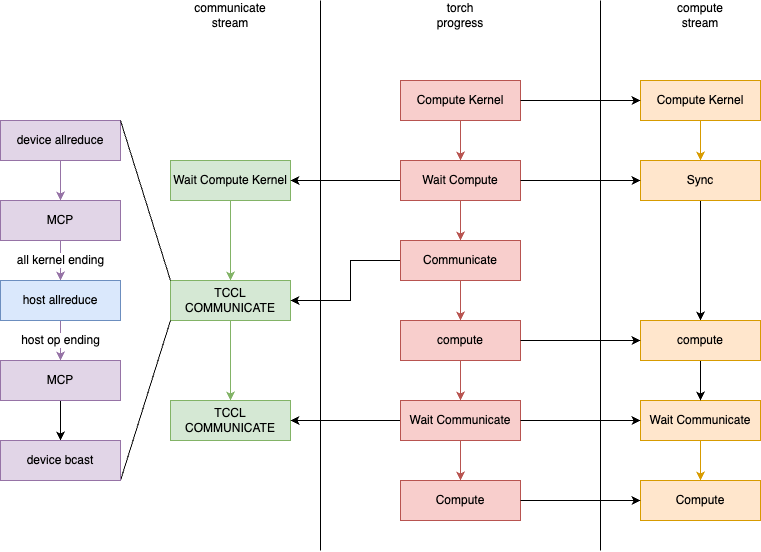

The diagram above was exported from draw.io. Its source (the exported page's mxGraphModel, read from the mxfile embedded in the PNG):
<mxGraphModel dx="2358" dy="1304" grid="1" gridSize="10" guides="1" tooltips="1" connect="1" arrows="1" fold="1" page="1" pageScale="1" pageWidth="850" pageHeight="1100" math="0" shadow="0">
  <root>
    <mxCell id="0" />
    <mxCell id="1" parent="0" />
    <mxCell id="UVvk1TwP4h5ap9DMddXs-1" value="" style="edgeStyle=orthogonalEdgeStyle;rounded=0;orthogonalLoop=1;jettySize=auto;html=1;fillColor=#d5e8d4;strokeColor=#82b366;" parent="1" source="UVvk1TwP4h5ap9DMddXs-2" target="UVvk1TwP4h5ap9DMddXs-10" edge="1">
      <mxGeometry relative="1" as="geometry" />
    </mxCell>
    <mxCell id="UVvk1TwP4h5ap9DMddXs-2" value="Wait Compute Kernel" style="rounded=0;whiteSpace=wrap;html=1;fillColor=#d5e8d4;strokeColor=#82b366;" parent="1" vertex="1">
      <mxGeometry x="210" y="240" width="120" height="40" as="geometry" />
    </mxCell>
    <mxCell id="UVvk1TwP4h5ap9DMddXs-3" value="" style="edgeStyle=orthogonalEdgeStyle;rounded=0;orthogonalLoop=1;jettySize=auto;html=1;fillColor=#ffe6cc;strokeColor=#d79b00;" parent="1" source="UVvk1TwP4h5ap9DMddXs-4" target="UVvk1TwP4h5ap9DMddXs-8" edge="1">
      <mxGeometry relative="1" as="geometry" />
    </mxCell>
    <mxCell id="UVvk1TwP4h5ap9DMddXs-4" value="Compute Kernel" style="rounded=0;whiteSpace=wrap;html=1;fillColor=#ffe6cc;strokeColor=#d79b00;" parent="1" vertex="1">
      <mxGeometry x="680" y="160" width="120" height="40" as="geometry" />
    </mxCell>
    <mxCell id="UVvk1TwP4h5ap9DMddXs-5" value="" style="endArrow=none;html=1;rounded=0;" parent="1" edge="1">
      <mxGeometry width="50" height="50" relative="1" as="geometry">
        <mxPoint x="640" y="630" as="sourcePoint" />
        <mxPoint x="640" y="80" as="targetPoint" />
      </mxGeometry>
    </mxCell>
    <mxCell id="yjfkKn1GX8kxz8GeF4Fp-6" value="" style="edgeStyle=orthogonalEdgeStyle;rounded=0;orthogonalLoop=1;jettySize=auto;html=1;" parent="1" source="UVvk1TwP4h5ap9DMddXs-8" target="yjfkKn1GX8kxz8GeF4Fp-5" edge="1">
      <mxGeometry relative="1" as="geometry" />
    </mxCell>
    <mxCell id="UVvk1TwP4h5ap9DMddXs-8" value="Sync" style="rounded=0;whiteSpace=wrap;html=1;fillColor=#ffe6cc;strokeColor=#d79b00;" parent="1" vertex="1">
      <mxGeometry x="680" y="240" width="120" height="40" as="geometry" />
    </mxCell>
    <mxCell id="UVvk1TwP4h5ap9DMddXs-9" value="" style="edgeStyle=orthogonalEdgeStyle;rounded=0;orthogonalLoop=1;jettySize=auto;html=1;fillColor=#d5e8d4;strokeColor=#82b366;" parent="1" source="UVvk1TwP4h5ap9DMddXs-10" target="UVvk1TwP4h5ap9DMddXs-14" edge="1">
      <mxGeometry relative="1" as="geometry" />
    </mxCell>
    <mxCell id="UVvk1TwP4h5ap9DMddXs-10" value="TCCL COMMUNICATE" style="rounded=0;whiteSpace=wrap;html=1;fillColor=#d5e8d4;strokeColor=#82b366;" parent="1" vertex="1">
      <mxGeometry x="210" y="360" width="120" height="40" as="geometry" />
    </mxCell>
    <mxCell id="UVvk1TwP4h5ap9DMddXs-11" value="" style="edgeStyle=orthogonalEdgeStyle;rounded=0;orthogonalLoop=1;jettySize=auto;html=1;fillColor=#ffe6cc;strokeColor=#d79b00;" parent="1" source="UVvk1TwP4h5ap9DMddXs-12" target="UVvk1TwP4h5ap9DMddXs-15" edge="1">
      <mxGeometry relative="1" as="geometry" />
    </mxCell>
    <mxCell id="UVvk1TwP4h5ap9DMddXs-12" value="Wait Communicate" style="rounded=0;whiteSpace=wrap;html=1;fillColor=#ffe6cc;strokeColor=#d79b00;" parent="1" vertex="1">
      <mxGeometry x="680" y="480" width="120" height="40" as="geometry" />
    </mxCell>
    <mxCell id="UVvk1TwP4h5ap9DMddXs-14" value="TCCL COMMUNICATE" style="rounded=0;whiteSpace=wrap;html=1;fillColor=#d5e8d4;strokeColor=#82b366;" parent="1" vertex="1">
      <mxGeometry x="210" y="480" width="120" height="40" as="geometry" />
    </mxCell>
    <mxCell id="UVvk1TwP4h5ap9DMddXs-15" value="Compute" style="rounded=0;whiteSpace=wrap;html=1;fillColor=#ffe6cc;strokeColor=#d79b00;" parent="1" vertex="1">
      <mxGeometry x="680" y="560" width="120" height="40" as="geometry" />
    </mxCell>
    <mxCell id="UVvk1TwP4h5ap9DMddXs-16" value="communicate&lt;br&gt;stream" style="text;html=1;strokeColor=none;fillColor=none;align=center;verticalAlign=middle;whiteSpace=wrap;rounded=0;" parent="1" vertex="1">
      <mxGeometry x="240" y="80" width="60" height="30" as="geometry" />
    </mxCell>
    <mxCell id="UVvk1TwP4h5ap9DMddXs-17" value="compute&lt;br&gt;stream" style="text;html=1;strokeColor=none;fillColor=none;align=center;verticalAlign=middle;whiteSpace=wrap;rounded=0;" parent="1" vertex="1">
      <mxGeometry x="710" y="80" width="60" height="30" as="geometry" />
    </mxCell>
    <mxCell id="UVvk1TwP4h5ap9DMddXs-18" value="" style="edgeStyle=orthogonalEdgeStyle;rounded=0;orthogonalLoop=1;jettySize=auto;html=1;fillColor=#e1d5e7;strokeColor=#9673a6;" parent="1" source="UVvk1TwP4h5ap9DMddXs-19" target="UVvk1TwP4h5ap9DMddXs-21" edge="1">
      <mxGeometry relative="1" as="geometry" />
    </mxCell>
    <mxCell id="UVvk1TwP4h5ap9DMddXs-19" value="device allreduce" style="rounded=0;whiteSpace=wrap;html=1;fillColor=#e1d5e7;strokeColor=#9673a6;" parent="1" vertex="1">
      <mxGeometry x="40" y="200" width="120" height="40" as="geometry" />
    </mxCell>
    <mxCell id="UVvk1TwP4h5ap9DMddXs-20" value="all kernel ending" style="edgeStyle=orthogonalEdgeStyle;rounded=0;orthogonalLoop=1;jettySize=auto;html=1;fillColor=#e1d5e7;strokeColor=#9673a6;" parent="1" source="UVvk1TwP4h5ap9DMddXs-21" target="UVvk1TwP4h5ap9DMddXs-23" edge="1">
      <mxGeometry relative="1" as="geometry" />
    </mxCell>
    <mxCell id="UVvk1TwP4h5ap9DMddXs-21" value="MCP" style="rounded=0;whiteSpace=wrap;html=1;fillColor=#e1d5e7;strokeColor=#9673a6;" parent="1" vertex="1">
      <mxGeometry x="40" y="280" width="120" height="40" as="geometry" />
    </mxCell>
    <mxCell id="UVvk1TwP4h5ap9DMddXs-22" value="host op ending" style="edgeStyle=orthogonalEdgeStyle;rounded=0;orthogonalLoop=1;jettySize=auto;html=1;fillColor=#e1d5e7;strokeColor=#9673a6;" parent="1" source="UVvk1TwP4h5ap9DMddXs-23" target="UVvk1TwP4h5ap9DMddXs-24" edge="1">
      <mxGeometry relative="1" as="geometry">
        <Array as="points">
          <mxPoint x="100" y="420" />
          <mxPoint x="100" y="420" />
        </Array>
      </mxGeometry>
    </mxCell>
    <mxCell id="UVvk1TwP4h5ap9DMddXs-23" value="host allreduce" style="rounded=0;whiteSpace=wrap;html=1;fillColor=#dae8fc;strokeColor=#6c8ebf;" parent="1" vertex="1">
      <mxGeometry x="40" y="360" width="120" height="40" as="geometry" />
    </mxCell>
    <mxCell id="UVvk1TwP4h5ap9DMddXs-45" value="" style="edgeStyle=orthogonalEdgeStyle;rounded=0;orthogonalLoop=1;jettySize=auto;html=1;" parent="1" source="UVvk1TwP4h5ap9DMddXs-24" target="UVvk1TwP4h5ap9DMddXs-44" edge="1">
      <mxGeometry relative="1" as="geometry" />
    </mxCell>
    <mxCell id="UVvk1TwP4h5ap9DMddXs-24" value="MCP" style="rounded=0;whiteSpace=wrap;html=1;fillColor=#e1d5e7;strokeColor=#9673a6;" parent="1" vertex="1">
      <mxGeometry x="40" y="440" width="120" height="40" as="geometry" />
    </mxCell>
    <mxCell id="UVvk1TwP4h5ap9DMddXs-25" value="" style="endArrow=none;html=1;rounded=0;entryX=0;entryY=0;entryDx=0;entryDy=0;exitX=1;exitY=0;exitDx=0;exitDy=0;" parent="1" source="UVvk1TwP4h5ap9DMddXs-19" target="UVvk1TwP4h5ap9DMddXs-10" edge="1">
      <mxGeometry width="50" height="50" relative="1" as="geometry">
        <mxPoint x="180" y="570" as="sourcePoint" />
        <mxPoint x="230" y="520" as="targetPoint" />
      </mxGeometry>
    </mxCell>
    <mxCell id="UVvk1TwP4h5ap9DMddXs-26" value="" style="endArrow=none;html=1;rounded=0;entryX=0;entryY=1;entryDx=0;entryDy=0;exitX=1;exitY=1;exitDx=0;exitDy=0;" parent="1" source="UVvk1TwP4h5ap9DMddXs-44" target="UVvk1TwP4h5ap9DMddXs-10" edge="1">
      <mxGeometry width="50" height="50" relative="1" as="geometry">
        <mxPoint x="100" y="210" as="sourcePoint" />
        <mxPoint x="220" y="370" as="targetPoint" />
      </mxGeometry>
    </mxCell>
    <mxCell id="UVvk1TwP4h5ap9DMddXs-27" value="" style="endArrow=none;html=1;rounded=0;" parent="1" edge="1">
      <mxGeometry width="50" height="50" relative="1" as="geometry">
        <mxPoint x="360" y="630" as="sourcePoint" />
        <mxPoint x="360" y="80" as="targetPoint" />
      </mxGeometry>
    </mxCell>
    <mxCell id="UVvk1TwP4h5ap9DMddXs-28" value="" style="edgeStyle=orthogonalEdgeStyle;rounded=0;orthogonalLoop=1;jettySize=auto;html=1;fillColor=#f8cecc;strokeColor=#b85450;" parent="1" source="UVvk1TwP4h5ap9DMddXs-29" target="UVvk1TwP4h5ap9DMddXs-31" edge="1">
      <mxGeometry relative="1" as="geometry" />
    </mxCell>
    <mxCell id="UVvk1TwP4h5ap9DMddXs-29" value="Compute Kernel" style="rounded=0;whiteSpace=wrap;html=1;fillColor=#f8cecc;strokeColor=#b85450;" parent="1" vertex="1">
      <mxGeometry x="440" y="160" width="120" height="40" as="geometry" />
    </mxCell>
    <mxCell id="UVvk1TwP4h5ap9DMddXs-30" value="" style="edgeStyle=orthogonalEdgeStyle;rounded=0;orthogonalLoop=1;jettySize=auto;html=1;fillColor=#f8cecc;strokeColor=#b85450;" parent="1" source="UVvk1TwP4h5ap9DMddXs-31" target="UVvk1TwP4h5ap9DMddXs-33" edge="1">
      <mxGeometry relative="1" as="geometry" />
    </mxCell>
    <mxCell id="UVvk1TwP4h5ap9DMddXs-36" value="" style="edgeStyle=orthogonalEdgeStyle;rounded=0;orthogonalLoop=1;jettySize=auto;html=1;" parent="1" source="UVvk1TwP4h5ap9DMddXs-31" target="UVvk1TwP4h5ap9DMddXs-2" edge="1">
      <mxGeometry relative="1" as="geometry" />
    </mxCell>
    <mxCell id="UVvk1TwP4h5ap9DMddXs-31" value="Wait Compute" style="rounded=0;whiteSpace=wrap;html=1;fillColor=#f8cecc;strokeColor=#b85450;" parent="1" vertex="1">
      <mxGeometry x="440" y="240" width="120" height="40" as="geometry" />
    </mxCell>
    <mxCell id="UVvk1TwP4h5ap9DMddXs-40" value="" style="edgeStyle=orthogonalEdgeStyle;rounded=0;orthogonalLoop=1;jettySize=auto;html=1;exitX=0;exitY=0.5;exitDx=0;exitDy=0;entryX=1;entryY=0.5;entryDx=0;entryDy=0;" parent="1" source="UVvk1TwP4h5ap9DMddXs-33" target="UVvk1TwP4h5ap9DMddXs-10" edge="1">
      <mxGeometry relative="1" as="geometry">
        <Array as="points">
          <mxPoint x="390" y="340" />
          <mxPoint x="390" y="380" />
        </Array>
      </mxGeometry>
    </mxCell>
    <mxCell id="yjfkKn1GX8kxz8GeF4Fp-3" value="" style="edgeStyle=orthogonalEdgeStyle;rounded=0;orthogonalLoop=1;jettySize=auto;html=1;fillColor=#f8cecc;strokeColor=#b85450;" parent="1" source="UVvk1TwP4h5ap9DMddXs-33" target="yjfkKn1GX8kxz8GeF4Fp-1" edge="1">
      <mxGeometry relative="1" as="geometry" />
    </mxCell>
    <mxCell id="UVvk1TwP4h5ap9DMddXs-33" value="Communicate" style="rounded=0;whiteSpace=wrap;html=1;fillColor=#f8cecc;strokeColor=#b85450;" parent="1" vertex="1">
      <mxGeometry x="440" y="320" width="120" height="40" as="geometry" />
    </mxCell>
    <mxCell id="UVvk1TwP4h5ap9DMddXs-34" value="Compute" style="rounded=0;whiteSpace=wrap;html=1;fillColor=#f8cecc;strokeColor=#b85450;" parent="1" vertex="1">
      <mxGeometry x="440" y="560" width="120" height="40" as="geometry" />
    </mxCell>
    <mxCell id="UVvk1TwP4h5ap9DMddXs-39" value="" style="edgeStyle=orthogonalEdgeStyle;rounded=0;orthogonalLoop=1;jettySize=auto;html=1;fillColor=#f8cecc;strokeColor=#b85450;" parent="1" source="UVvk1TwP4h5ap9DMddXs-35" target="UVvk1TwP4h5ap9DMddXs-34" edge="1">
      <mxGeometry relative="1" as="geometry" />
    </mxCell>
    <mxCell id="yjfkKn1GX8kxz8GeF4Fp-10" value="" style="edgeStyle=orthogonalEdgeStyle;rounded=0;orthogonalLoop=1;jettySize=auto;html=1;" parent="1" source="UVvk1TwP4h5ap9DMddXs-35" target="UVvk1TwP4h5ap9DMddXs-14" edge="1">
      <mxGeometry relative="1" as="geometry" />
    </mxCell>
    <mxCell id="UVvk1TwP4h5ap9DMddXs-35" value="Wait Communicate" style="rounded=0;whiteSpace=wrap;html=1;fillColor=#f8cecc;strokeColor=#b85450;" parent="1" vertex="1">
      <mxGeometry x="440" y="480" width="120" height="40" as="geometry" />
    </mxCell>
    <mxCell id="UVvk1TwP4h5ap9DMddXs-37" value="" style="edgeStyle=orthogonalEdgeStyle;rounded=0;orthogonalLoop=1;jettySize=auto;html=1;exitX=1;exitY=0.5;exitDx=0;exitDy=0;entryX=0;entryY=0.5;entryDx=0;entryDy=0;" parent="1" source="UVvk1TwP4h5ap9DMddXs-31" target="UVvk1TwP4h5ap9DMddXs-8" edge="1">
      <mxGeometry relative="1" as="geometry">
        <mxPoint x="450" y="270" as="sourcePoint" />
        <mxPoint x="340" y="270" as="targetPoint" />
        <Array as="points">
          <mxPoint x="620" y="260" />
          <mxPoint x="620" y="260" />
        </Array>
      </mxGeometry>
    </mxCell>
    <mxCell id="UVvk1TwP4h5ap9DMddXs-41" value="" style="edgeStyle=orthogonalEdgeStyle;rounded=0;orthogonalLoop=1;jettySize=auto;html=1;exitX=1;exitY=0.5;exitDx=0;exitDy=0;entryX=0;entryY=0.5;entryDx=0;entryDy=0;" parent="1" source="UVvk1TwP4h5ap9DMddXs-35" target="UVvk1TwP4h5ap9DMddXs-12" edge="1">
      <mxGeometry relative="1" as="geometry">
        <mxPoint x="460" y="280" as="sourcePoint" />
        <mxPoint x="350" y="280" as="targetPoint" />
        <Array as="points">
          <mxPoint x="620" y="500" />
          <mxPoint x="620" y="500" />
        </Array>
      </mxGeometry>
    </mxCell>
    <mxCell id="UVvk1TwP4h5ap9DMddXs-42" value="" style="edgeStyle=orthogonalEdgeStyle;rounded=0;orthogonalLoop=1;jettySize=auto;html=1;exitX=1;exitY=0.5;exitDx=0;exitDy=0;entryX=0;entryY=0.5;entryDx=0;entryDy=0;" parent="1" source="UVvk1TwP4h5ap9DMddXs-34" target="UVvk1TwP4h5ap9DMddXs-15" edge="1">
      <mxGeometry relative="1" as="geometry">
        <mxPoint x="570" y="270" as="sourcePoint" />
        <mxPoint x="690" y="270" as="targetPoint" />
        <Array as="points">
          <mxPoint x="610" y="580" />
          <mxPoint x="610" y="580" />
        </Array>
      </mxGeometry>
    </mxCell>
    <mxCell id="UVvk1TwP4h5ap9DMddXs-43" value="torch&lt;br&gt;progress" style="text;html=1;strokeColor=none;fillColor=none;align=center;verticalAlign=middle;whiteSpace=wrap;rounded=0;" parent="1" vertex="1">
      <mxGeometry x="470" y="80" width="60" height="30" as="geometry" />
    </mxCell>
    <mxCell id="UVvk1TwP4h5ap9DMddXs-44" value="device bcast" style="rounded=0;whiteSpace=wrap;html=1;fillColor=#e1d5e7;strokeColor=#9673a6;" parent="1" vertex="1">
      <mxGeometry x="40" y="520" width="120" height="40" as="geometry" />
    </mxCell>
    <mxCell id="yjfkKn1GX8kxz8GeF4Fp-4" value="" style="edgeStyle=orthogonalEdgeStyle;rounded=0;orthogonalLoop=1;jettySize=auto;html=1;fillColor=#f8cecc;strokeColor=#b85450;" parent="1" source="yjfkKn1GX8kxz8GeF4Fp-1" target="UVvk1TwP4h5ap9DMddXs-35" edge="1">
      <mxGeometry relative="1" as="geometry" />
    </mxCell>
    <mxCell id="yjfkKn1GX8kxz8GeF4Fp-1" value="compute" style="rounded=0;whiteSpace=wrap;html=1;fillColor=#f8cecc;strokeColor=#b85450;" parent="1" vertex="1">
      <mxGeometry x="440" y="400" width="120" height="40" as="geometry" />
    </mxCell>
    <mxCell id="yjfkKn1GX8kxz8GeF4Fp-7" value="" style="edgeStyle=orthogonalEdgeStyle;rounded=0;orthogonalLoop=1;jettySize=auto;html=1;" parent="1" source="yjfkKn1GX8kxz8GeF4Fp-5" target="UVvk1TwP4h5ap9DMddXs-12" edge="1">
      <mxGeometry relative="1" as="geometry" />
    </mxCell>
    <mxCell id="yjfkKn1GX8kxz8GeF4Fp-5" value="compute" style="rounded=0;whiteSpace=wrap;html=1;fillColor=#ffe6cc;strokeColor=#d79b00;" parent="1" vertex="1">
      <mxGeometry x="680" y="400" width="120" height="40" as="geometry" />
    </mxCell>
    <mxCell id="yjfkKn1GX8kxz8GeF4Fp-8" value="" style="edgeStyle=orthogonalEdgeStyle;rounded=0;orthogonalLoop=1;jettySize=auto;html=1;exitX=1;exitY=0.5;exitDx=0;exitDy=0;entryX=0;entryY=0.5;entryDx=0;entryDy=0;" parent="1" source="yjfkKn1GX8kxz8GeF4Fp-1" target="yjfkKn1GX8kxz8GeF4Fp-5" edge="1">
      <mxGeometry relative="1" as="geometry">
        <mxPoint x="560" y="419.5" as="sourcePoint" />
        <mxPoint x="640" y="420" as="targetPoint" />
        <Array as="points" />
      </mxGeometry>
    </mxCell>
    <mxCell id="yjfkKn1GX8kxz8GeF4Fp-9" value="" style="edgeStyle=orthogonalEdgeStyle;rounded=0;orthogonalLoop=1;jettySize=auto;html=1;entryX=0;entryY=0.5;entryDx=0;entryDy=0;exitX=1;exitY=0.5;exitDx=0;exitDy=0;" parent="1" source="UVvk1TwP4h5ap9DMddXs-29" target="UVvk1TwP4h5ap9DMddXs-4" edge="1">
      <mxGeometry relative="1" as="geometry">
        <mxPoint x="580" y="180" as="sourcePoint" />
        <mxPoint x="660" y="180" as="targetPoint" />
        <Array as="points" />
      </mxGeometry>
    </mxCell>
  </root>
</mxGraphModel>